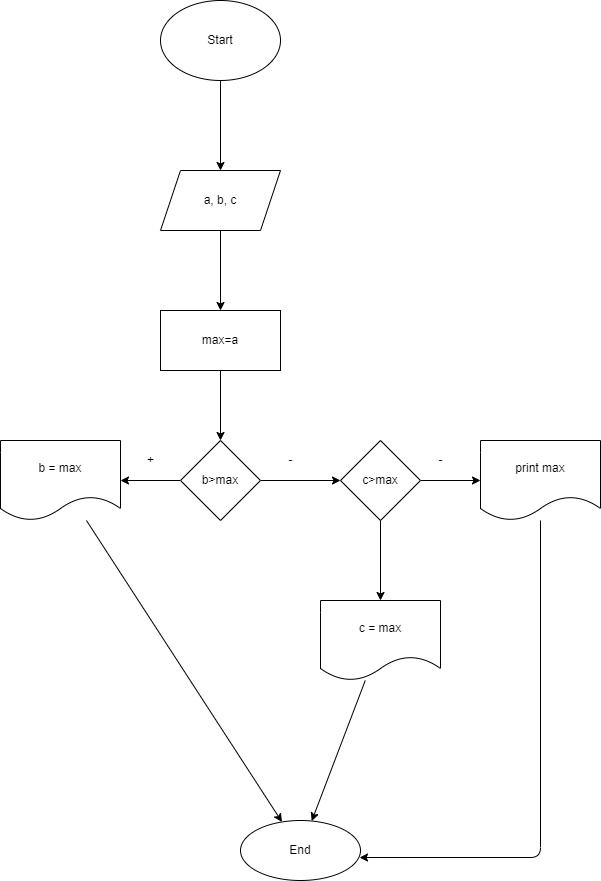

The diagram above was exported from draw.io. Its source (the exported page's mxGraphModel, read from the mxfile embedded in the PNG):
<mxGraphModel dx="946" dy="499" grid="1" gridSize="10" guides="1" tooltips="1" connect="1" arrows="1" fold="1" page="1" pageScale="1" pageWidth="827" pageHeight="1169" math="0" shadow="0">
  <root>
    <mxCell id="0" />
    <mxCell id="1" parent="0" />
    <mxCell id="6" value="" style="edgeStyle=none;html=1;" edge="1" parent="1" source="2" target="5">
      <mxGeometry relative="1" as="geometry" />
    </mxCell>
    <mxCell id="2" value="Start" style="ellipse;whiteSpace=wrap;html=1;" vertex="1" parent="1">
      <mxGeometry x="310" y="20" width="120" height="80" as="geometry" />
    </mxCell>
    <mxCell id="8" value="" style="edgeStyle=none;html=1;" edge="1" parent="1" source="5" target="7">
      <mxGeometry relative="1" as="geometry" />
    </mxCell>
    <mxCell id="5" value="a, b, c" style="shape=parallelogram;perimeter=parallelogramPerimeter;whiteSpace=wrap;html=1;fixedSize=1;" vertex="1" parent="1">
      <mxGeometry x="310" y="190" width="120" height="60" as="geometry" />
    </mxCell>
    <mxCell id="10" value="" style="edgeStyle=none;html=1;" edge="1" parent="1" source="7" target="9">
      <mxGeometry relative="1" as="geometry" />
    </mxCell>
    <mxCell id="7" value="max=a" style="whiteSpace=wrap;html=1;" vertex="1" parent="1">
      <mxGeometry x="310" y="330" width="120" height="60" as="geometry" />
    </mxCell>
    <mxCell id="12" value="" style="edgeStyle=none;html=1;" edge="1" parent="1" source="9" target="11">
      <mxGeometry relative="1" as="geometry" />
    </mxCell>
    <mxCell id="15" value="" style="edgeStyle=none;html=1;" edge="1" parent="1" source="9" target="14">
      <mxGeometry relative="1" as="geometry" />
    </mxCell>
    <mxCell id="9" value="b&amp;gt;max" style="rhombus;whiteSpace=wrap;html=1;" vertex="1" parent="1">
      <mxGeometry x="330" y="460" width="80" height="80" as="geometry" />
    </mxCell>
    <mxCell id="23" value="" style="edgeStyle=none;html=1;" edge="1" parent="1" source="11" target="22">
      <mxGeometry relative="1" as="geometry" />
    </mxCell>
    <mxCell id="11" value="b = max" style="shape=document;whiteSpace=wrap;html=1;boundedLbl=1;" vertex="1" parent="1">
      <mxGeometry x="150" y="460" width="120" height="80" as="geometry" />
    </mxCell>
    <mxCell id="13" value="+" style="text;html=1;align=center;verticalAlign=middle;resizable=0;points=[];autosize=1;strokeColor=none;fillColor=none;" vertex="1" parent="1">
      <mxGeometry x="290" y="470" width="20" height="20" as="geometry" />
    </mxCell>
    <mxCell id="17" value="" style="edgeStyle=none;html=1;" edge="1" parent="1" source="14" target="16">
      <mxGeometry relative="1" as="geometry" />
    </mxCell>
    <mxCell id="21" value="" style="edgeStyle=none;html=1;" edge="1" parent="1" source="14" target="20">
      <mxGeometry relative="1" as="geometry" />
    </mxCell>
    <mxCell id="14" value="c&amp;gt;max" style="rhombus;whiteSpace=wrap;html=1;" vertex="1" parent="1">
      <mxGeometry x="490" y="460" width="80" height="80" as="geometry" />
    </mxCell>
    <mxCell id="27" value="" style="edgeStyle=none;html=1;entryX=0.992;entryY=0.617;entryDx=0;entryDy=0;entryPerimeter=0;" edge="1" parent="1" source="16" target="22">
      <mxGeometry relative="1" as="geometry">
        <mxPoint x="690" y="630" as="targetPoint" />
        <Array as="points">
          <mxPoint x="690" y="877" />
        </Array>
      </mxGeometry>
    </mxCell>
    <mxCell id="16" value="print max" style="shape=document;whiteSpace=wrap;html=1;boundedLbl=1;" vertex="1" parent="1">
      <mxGeometry x="630" y="460" width="120" height="80" as="geometry" />
    </mxCell>
    <mxCell id="18" value="-" style="text;html=1;align=center;verticalAlign=middle;resizable=0;points=[];autosize=1;strokeColor=none;fillColor=none;" vertex="1" parent="1">
      <mxGeometry x="580" y="470" width="20" height="20" as="geometry" />
    </mxCell>
    <mxCell id="19" value="-" style="text;html=1;align=center;verticalAlign=middle;resizable=0;points=[];autosize=1;strokeColor=none;fillColor=none;" vertex="1" parent="1">
      <mxGeometry x="430" y="470" width="20" height="20" as="geometry" />
    </mxCell>
    <mxCell id="25" value="" style="edgeStyle=none;html=1;" edge="1" parent="1" source="20" target="22">
      <mxGeometry relative="1" as="geometry">
        <mxPoint x="530" y="790" as="targetPoint" />
      </mxGeometry>
    </mxCell>
    <mxCell id="20" value="c = max" style="shape=document;whiteSpace=wrap;html=1;boundedLbl=1;" vertex="1" parent="1">
      <mxGeometry x="470" y="620" width="120" height="80" as="geometry" />
    </mxCell>
    <mxCell id="22" value="End" style="ellipse;whiteSpace=wrap;html=1;" vertex="1" parent="1">
      <mxGeometry x="390" y="840" width="120" height="60" as="geometry" />
    </mxCell>
  </root>
</mxGraphModel>